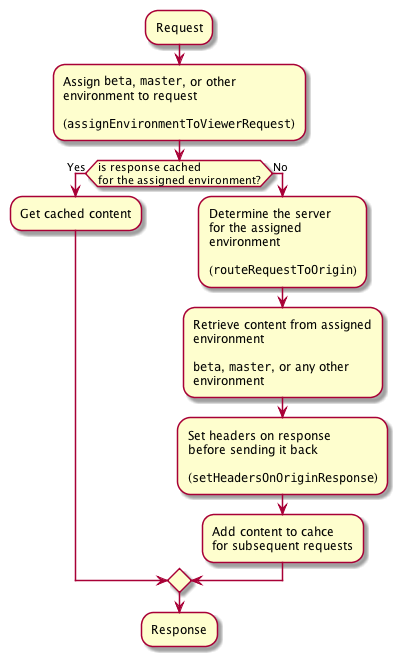

The diagram above was rendered by PlantUML. Its source (embedded in the PNG):
@startuml
:Request;
:Assign ""beta"", ""master"", or other\nenvironment to request\n\n(""assignEnvironmentToViewerRequest"");

if (is response cached\nfor the assigned environment?) then (Yes)
  :Get cached content;
else (No)
  :Determine the server\nfor the assigned\nenvironment\n\n(""routeRequestToOrigin"");

  :Retrieve content from assigned\nenvironment\n\n""beta"", ""master"", or any other\nenvironment;

  :Set headers on response\nbefore sending it back\n\n(""setHeadersOnOriginResponse"");
  :Add content to cahce\nfor subsequent requests;
endif

:Response;
@enduml